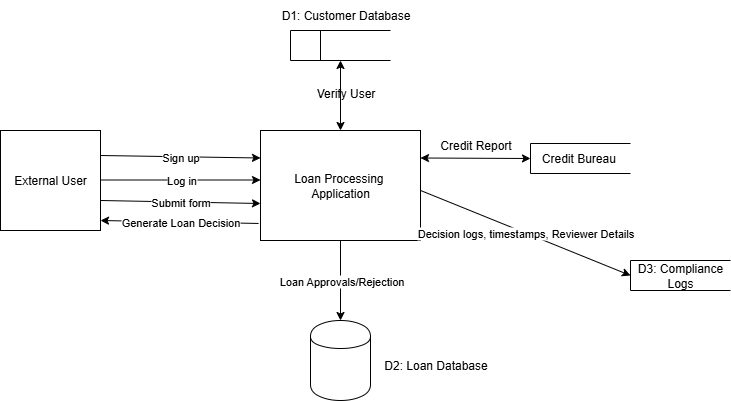

The diagram above was exported from draw.io. Its source (the exported page's mxGraphModel, read from the mxfile embedded in the PNG):
<mxGraphModel dx="872" dy="534" grid="1" gridSize="10" guides="1" tooltips="1" connect="1" arrows="1" fold="1" page="1" pageScale="1" pageWidth="850" pageHeight="1100" math="0" shadow="0">
  <root>
    <mxCell id="0" />
    <mxCell id="1" parent="0" />
    <mxCell id="xHziXxK8NDhHVNWZCfIb-1" value="External User" style="html=1;dashed=0;whiteSpace=wrap;" vertex="1" parent="1">
      <mxGeometry x="80" y="200" width="100" height="100" as="geometry" />
    </mxCell>
    <mxCell id="xHziXxK8NDhHVNWZCfIb-2" value="Loan Processing&amp;nbsp;&lt;div&gt;Application&lt;/div&gt;" style="html=1;dashed=0;whiteSpace=wrap;" vertex="1" parent="1">
      <mxGeometry x="340" y="200" width="160" height="110" as="geometry" />
    </mxCell>
    <mxCell id="xHziXxK8NDhHVNWZCfIb-8" value="" style="endArrow=classic;html=1;rounded=0;entryX=0;entryY=0.25;entryDx=0;entryDy=0;exitX=1;exitY=0.25;exitDx=0;exitDy=0;" edge="1" parent="1" source="xHziXxK8NDhHVNWZCfIb-1" target="xHziXxK8NDhHVNWZCfIb-2">
      <mxGeometry relative="1" as="geometry">
        <mxPoint x="190" y="85" as="sourcePoint" />
        <mxPoint x="350" y="80" as="targetPoint" />
      </mxGeometry>
    </mxCell>
    <mxCell id="xHziXxK8NDhHVNWZCfIb-9" value="Sign up" style="edgeLabel;resizable=0;html=1;;align=center;verticalAlign=middle;" connectable="0" vertex="1" parent="xHziXxK8NDhHVNWZCfIb-8">
      <mxGeometry relative="1" as="geometry" />
    </mxCell>
    <mxCell id="xHziXxK8NDhHVNWZCfIb-11" value="" style="endArrow=classic;html=1;rounded=0;entryX=0;entryY=0.25;entryDx=0;entryDy=0;exitX=1;exitY=0.25;exitDx=0;exitDy=0;" edge="1" parent="1">
      <mxGeometry relative="1" as="geometry">
        <mxPoint x="180" y="249.5" as="sourcePoint" />
        <mxPoint x="340" y="249.5" as="targetPoint" />
      </mxGeometry>
    </mxCell>
    <mxCell id="xHziXxK8NDhHVNWZCfIb-12" value="Log in" style="edgeLabel;resizable=0;html=1;;align=center;verticalAlign=middle;" connectable="0" vertex="1" parent="xHziXxK8NDhHVNWZCfIb-11">
      <mxGeometry relative="1" as="geometry" />
    </mxCell>
    <mxCell id="xHziXxK8NDhHVNWZCfIb-13" value="" style="endArrow=classic;html=1;rounded=0;entryX=1;entryY=0.9;entryDx=0;entryDy=0;entryPerimeter=0;exitX=-0.012;exitY=0.845;exitDx=0;exitDy=0;exitPerimeter=0;" edge="1" parent="1" source="xHziXxK8NDhHVNWZCfIb-2" target="xHziXxK8NDhHVNWZCfIb-1">
      <mxGeometry relative="1" as="geometry">
        <mxPoint x="330" y="370" as="sourcePoint" />
        <mxPoint x="170" y="431.25" as="targetPoint" />
      </mxGeometry>
    </mxCell>
    <mxCell id="xHziXxK8NDhHVNWZCfIb-14" value="Generate Loan Decision" style="edgeLabel;resizable=0;html=1;;align=center;verticalAlign=middle;" connectable="0" vertex="1" parent="xHziXxK8NDhHVNWZCfIb-13">
      <mxGeometry relative="1" as="geometry" />
    </mxCell>
    <mxCell id="xHziXxK8NDhHVNWZCfIb-16" value="" style="html=1;dashed=0;whiteSpace=wrap;shape=mxgraph.dfd.dataStoreID;align=left;spacingLeft=3;points=[[0,0],[0.5,0],[1,0],[0,0.5],[1,0.5],[0,1],[0.5,1],[1,1]];" vertex="1" parent="1">
      <mxGeometry x="370" y="100" width="100" height="30" as="geometry" />
    </mxCell>
    <mxCell id="xHziXxK8NDhHVNWZCfIb-17" value="D1: Customer Database" style="text;html=1;align=center;verticalAlign=middle;resizable=0;points=[];autosize=1;strokeColor=none;fillColor=none;" vertex="1" parent="1">
      <mxGeometry x="350" y="70" width="150" height="30" as="geometry" />
    </mxCell>
    <mxCell id="xHziXxK8NDhHVNWZCfIb-18" value="" style="endArrow=classic;startArrow=classic;html=1;rounded=0;exitX=0.5;exitY=0;exitDx=0;exitDy=0;entryX=0.5;entryY=1;entryDx=0;entryDy=0;" edge="1" parent="1" source="xHziXxK8NDhHVNWZCfIb-2" target="xHziXxK8NDhHVNWZCfIb-16">
      <mxGeometry width="50" height="50" relative="1" as="geometry">
        <mxPoint x="400" y="180" as="sourcePoint" />
        <mxPoint x="450" y="130" as="targetPoint" />
      </mxGeometry>
    </mxCell>
    <mxCell id="xHziXxK8NDhHVNWZCfIb-19" value="Verify User" style="text;html=1;align=center;verticalAlign=middle;resizable=0;points=[];autosize=1;strokeColor=none;fillColor=none;" vertex="1" parent="1">
      <mxGeometry x="385" y="148" width="80" height="30" as="geometry" />
    </mxCell>
    <mxCell id="xHziXxK8NDhHVNWZCfIb-20" value="Credit Bureau&amp;nbsp;" style="html=1;dashed=0;whiteSpace=wrap;shape=partialRectangle;right=0;" vertex="1" parent="1">
      <mxGeometry x="610" y="213" width="100" height="30" as="geometry" />
    </mxCell>
    <mxCell id="xHziXxK8NDhHVNWZCfIb-21" value="" style="endArrow=classic;startArrow=classic;html=1;rounded=0;exitX=1;exitY=0.25;exitDx=0;exitDy=0;entryX=0;entryY=0.5;entryDx=0;entryDy=0;" edge="1" parent="1" source="xHziXxK8NDhHVNWZCfIb-2" target="xHziXxK8NDhHVNWZCfIb-20">
      <mxGeometry width="50" height="50" relative="1" as="geometry">
        <mxPoint x="490" y="330" as="sourcePoint" />
        <mxPoint x="490" y="260" as="targetPoint" />
      </mxGeometry>
    </mxCell>
    <mxCell id="xHziXxK8NDhHVNWZCfIb-22" value="" style="shape=cylinder;whiteSpace=wrap;html=1;boundedLbl=1;backgroundOutline=1;" vertex="1" parent="1">
      <mxGeometry x="390" y="390" width="60" height="80" as="geometry" />
    </mxCell>
    <mxCell id="xHziXxK8NDhHVNWZCfIb-23" value="D2: Loan Database" style="text;html=1;align=center;verticalAlign=middle;resizable=0;points=[];autosize=1;strokeColor=none;fillColor=none;" vertex="1" parent="1">
      <mxGeometry x="450" y="420" width="130" height="30" as="geometry" />
    </mxCell>
    <mxCell id="xHziXxK8NDhHVNWZCfIb-25" value="Credit Report" style="text;html=1;align=center;verticalAlign=middle;resizable=0;points=[];autosize=1;strokeColor=none;fillColor=none;" vertex="1" parent="1">
      <mxGeometry x="510" y="200" width="90" height="30" as="geometry" />
    </mxCell>
    <mxCell id="xHziXxK8NDhHVNWZCfIb-27" value="" style="endArrow=classic;html=1;rounded=0;entryX=0.5;entryY=0;entryDx=0;entryDy=0;exitX=0.5;exitY=1;exitDx=0;exitDy=0;" edge="1" parent="1" source="xHziXxK8NDhHVNWZCfIb-2" target="xHziXxK8NDhHVNWZCfIb-22">
      <mxGeometry relative="1" as="geometry">
        <mxPoint x="480" y="280" as="sourcePoint" />
        <mxPoint x="330" y="270" as="targetPoint" />
      </mxGeometry>
    </mxCell>
    <mxCell id="xHziXxK8NDhHVNWZCfIb-28" value="Loan Approvals/Rejection" style="edgeLabel;resizable=0;html=1;;align=center;verticalAlign=middle;" connectable="0" vertex="1" parent="xHziXxK8NDhHVNWZCfIb-27">
      <mxGeometry relative="1" as="geometry" />
    </mxCell>
    <mxCell id="xHziXxK8NDhHVNWZCfIb-29" value="D3: Compliance Logs" style="html=1;dashed=0;whiteSpace=wrap;shape=partialRectangle;right=0;" vertex="1" parent="1">
      <mxGeometry x="710" y="330" width="100" height="30" as="geometry" />
    </mxCell>
    <mxCell id="xHziXxK8NDhHVNWZCfIb-30" value="" style="endArrow=classic;html=1;rounded=0;exitX=1;exitY=0.545;exitDx=0;exitDy=0;exitPerimeter=0;entryX=0;entryY=0.5;entryDx=0;entryDy=0;" edge="1" parent="1" source="xHziXxK8NDhHVNWZCfIb-2" target="xHziXxK8NDhHVNWZCfIb-29">
      <mxGeometry relative="1" as="geometry">
        <mxPoint x="505" y="266.99" as="sourcePoint" />
        <mxPoint x="700" y="330" as="targetPoint" />
      </mxGeometry>
    </mxCell>
    <mxCell id="xHziXxK8NDhHVNWZCfIb-31" value="Decision logs, timestamps, Reviewer Details" style="edgeLabel;resizable=0;html=1;;align=center;verticalAlign=middle;" connectable="0" vertex="1" parent="xHziXxK8NDhHVNWZCfIb-30">
      <mxGeometry relative="1" as="geometry" />
    </mxCell>
    <mxCell id="xHziXxK8NDhHVNWZCfIb-32" value="" style="endArrow=classic;html=1;rounded=0;entryX=0;entryY=0.25;entryDx=0;entryDy=0;exitX=1;exitY=0.25;exitDx=0;exitDy=0;" edge="1" parent="1">
      <mxGeometry relative="1" as="geometry">
        <mxPoint x="180" y="270" as="sourcePoint" />
        <mxPoint x="340" y="273" as="targetPoint" />
      </mxGeometry>
    </mxCell>
    <mxCell id="xHziXxK8NDhHVNWZCfIb-33" value="Submit form" style="edgeLabel;resizable=0;html=1;;align=center;verticalAlign=middle;" connectable="0" vertex="1" parent="xHziXxK8NDhHVNWZCfIb-32">
      <mxGeometry relative="1" as="geometry" />
    </mxCell>
  </root>
</mxGraphModel>